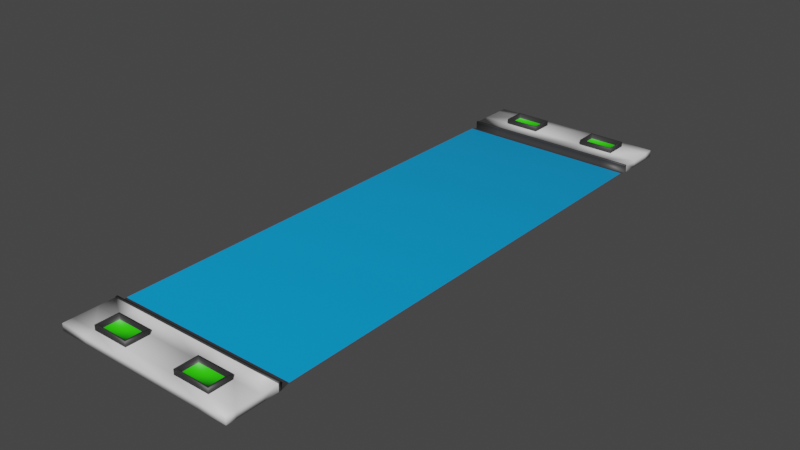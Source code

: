 # Source: Road__11.blend  (saved by Blender 3.3.6; exported with 4.5.12 LTS)
import bpy
from mathutils import Matrix  # noqa: F401  (used for matrix-valued properties, if any)

bpy.ops.wm.read_factory_settings(use_empty=True)
scene = bpy.context.scene
scene.name = 'Scene'

# ---- collections
col_collection = bpy.data.collections.new('Collection'); scene.collection.children.link(col_collection)

# ---- materials (node trees are filled in below, after node groups)
mat_main = bpy.data.materials.new('main')
mat_main.alpha_threshold = 0.0
mat_main.use_transparent_shadow = False
mat_main.roughness = 0.5
mat_main.line_color = (0.0, 0.0, 0.0, 1.0)
mat_bloak = bpy.data.materials.new('Bloak')
mat_bloak.use_transparent_shadow = False
mat_road = bpy.data.materials.new('road')
mat_road.use_transparent_shadow = False
mat_sand = bpy.data.materials.new('sand')
mat_sand.use_transparent_shadow = False

# ---- material node trees
mat_main.use_nodes = True; mat_main.node_tree.nodes.clear()
_N = mat_main.node_tree.nodes; _L = mat_main.node_tree.links
n0 = _N.new('ShaderNodeOutputMaterial'); n0.name = 'Material Output'; n0.location = (300, 300)
n1 = _N.new('ShaderNodeBsdfPrincipled'); n1.name = 'Principled BSDF'; n1.location = (10, 300)
n1.distribution = 'GGX'
n1.subsurface_method = 'RANDOM_WALK_SKIN'
n1.inputs[3].default_value = 1.45
n1.inputs[27].default_value = (0.0, 0.0, 0.0, 1.0)
n1.inputs[28].default_value = 1.0
_L.new(n1.outputs[0], n0.inputs[0])
n0.is_active_output = True
mat_bloak.use_nodes = True; mat_bloak.node_tree.nodes.clear()
_N = mat_bloak.node_tree.nodes; _L = mat_bloak.node_tree.links
n0 = _N.new('ShaderNodeBsdfPrincipled'); n0.name = 'Principled BSDF'; n0.location = (10, 300)
n0.distribution = 'GGX'
n0.subsurface_method = 'RANDOM_WALK_SKIN'
n0.inputs[0].default_value = (0.03631, 0.03631, 0.03631, 1.0)
n0.inputs[3].default_value = 1.45
n0.inputs[27].default_value = (0.0, 0.0, 0.0, 1.0)
n0.inputs[28].default_value = 1.0
n1 = _N.new('ShaderNodeOutputMaterial'); n1.name = 'Material Output'; n1.location = (300, 300)
_L.new(n0.outputs[0], n1.inputs[0])
n1.is_active_output = True
mat_road.use_nodes = True; mat_road.node_tree.nodes.clear()
_N = mat_road.node_tree.nodes; _L = mat_road.node_tree.links
n0 = _N.new('ShaderNodeBsdfPrincipled'); n0.name = 'Principled BSDF'; n0.location = (10, 300)
n0.distribution = 'GGX'
n0.subsurface_method = 'RANDOM_WALK_SKIN'
n0.inputs[0].default_value = (0.0, 0.3476, 0.8, 1.0)
n0.inputs[3].default_value = 1.45
n0.inputs[27].default_value = (0.0, 0.0, 0.0, 1.0)
n0.inputs[28].default_value = 1.0
n1 = _N.new('ShaderNodeOutputMaterial'); n1.name = 'Material Output'; n1.location = (300, 300)
_L.new(n0.outputs[0], n1.inputs[0])
n1.is_active_output = True
mat_sand.use_nodes = True; mat_sand.node_tree.nodes.clear()
_N = mat_sand.node_tree.nodes; _L = mat_sand.node_tree.links
n0 = _N.new('ShaderNodeBsdfPrincipled'); n0.name = 'Principled BSDF'; n0.location = (10, 300)
n0.distribution = 'GGX'
n0.subsurface_method = 'RANDOM_WALK_SKIN'
n0.inputs[0].default_value = (0.03002, 0.8, 0.0, 1.0)
n0.inputs[3].default_value = 1.45
n0.inputs[27].default_value = (0.0, 0.0, 0.0, 1.0)
n0.inputs[28].default_value = 1.0
n1 = _N.new('ShaderNodeOutputMaterial'); n1.name = 'Material Output'; n1.location = (300, 300)
_L.new(n0.outputs[0], n1.inputs[0])
n1.is_active_output = True

# ---- world
world_world = bpy.data.worlds.new('World'); scene.world = world_world
world_world.use_nodes = True; world_world.node_tree.nodes.clear()
_N = world_world.node_tree.nodes; _L = world_world.node_tree.links
n0 = _N.new('ShaderNodeOutputWorld'); n0.name = 'World Output'; n0.location = (300, 300)
n1 = _N.new('ShaderNodeBackground'); n1.name = 'Background'; n1.location = (10, 300)
n1.inputs[0].default_value = (0.05088, 0.05088, 0.05088, 1.0)
_L.new(n1.outputs[0], n0.inputs[0])
n0.is_active_output = True
world_world.color = (0.05088, 0.05088, 0.05088)
world_world.use_sun_shadow = False
world_world.sun_shadow_jitter_overblur = 0.0

# ---- meshes
me_cube = bpy.data.meshes.new('Cube')
me_cube.from_pydata([(2.012, -5.103, -0.1851), (2.012, -5.283, -0.1319), (-2.012, -5.103, -0.1851), (-2.012, -5.283, -0.1319), (-2.012, 0.0, -0.1851), (2.012, 0.0, -0.1851), (2.012, -5.328, -0.1319), (-2.012, -5.328, -0.1319), (-2.012, -5.283, -0.3107), (2.012, -5.283, -0.3107), (-2.012, -5.328, -0.3107), (2.012, -5.328, -0.3107), (2.012, -5.328, -0.2902), (2.012, -5.283, -0.2902), (-2.012, -5.328, -0.2902), (-2.012, -5.283, -0.2902), (-2.012, -6.422, -0.1319), (2.012, -6.422, -0.1319), (2.012, -6.422, -0.2902), (-2.012, -6.422, -0.2902), (2.012, -6.205, -0.2902), (-2.012, -6.205, -0.2902), (-2.012, -6.205, -0.1319), (2.012, -6.205, -0.1319), (-2.012, -5.698, -0.2902), (-2.012, -5.698, -0.1319), (2.012, -5.698, -0.1319), (2.012, -5.698, -0.2902), (0.5971, -5.103, -0.1851), (0.5971, -5.283, -0.1319), (0.5971, 0.0, -0.1851), (0.5971, -5.328, -0.1319), (0.5971, -5.283, -0.3107), (0.5971, -5.328, -0.3107), (0.5971, -5.283, -0.2902), (0.5971, -5.328, -0.2902), (0.5971, -6.422, -0.1319), (0.5971, -6.422, -0.2902), (0.5971, -6.205, -0.1319), (0.6316, -6.171, -0.2902), (0.6316, -5.732, -0.2902), (0.5971, -5.698, -0.1319), (1.399, -5.283, -0.1319), (1.399, -5.328, -0.1319), (1.399, -5.283, -0.3107), (1.399, -5.328, -0.3107), (1.399, -5.328, -0.2902), (1.399, -6.422, -0.1319), (1.399, -6.422, -0.2902), (1.399, -6.205, -0.1319), (1.399, -5.698, -0.1319), (1.399, -5.103, -0.1851), (1.399, 0.0, -0.1851), (1.399, -5.283, -0.2902), (1.365, -6.171, -0.2902), (1.365, -5.732, -0.2902), (-0.6012, -5.103, -0.1851), (-0.6012, 0.0, -0.1851), (-0.6012, -5.283, -0.2902), (-0.6357, -6.171, -0.2902), (-0.6357, -5.732, -0.2902), (-0.6012, -5.283, -0.1319), (-0.6012, -5.328, -0.1319), (-0.6012, -5.283, -0.3107), (-0.6012, -5.328, -0.3107), (-0.6012, -5.328, -0.2902), (-0.6012, -6.422, -0.1319), (-0.6012, -6.422, -0.2902), (-0.6012, -6.205, -0.1319), (-0.6012, -5.698, -0.1319), (-1.402, -5.103, -0.1851), (-1.402, 0.0, -0.1851), (-1.402, -5.283, -0.2902), (-1.367, -6.171, -0.2902), (-1.367, -5.732, -0.2902), (-1.402, -5.283, -0.1319), (-1.402, -5.328, -0.1319), (-1.402, -5.283, -0.3107), (-1.402, -5.328, -0.3107), (-1.402, -5.328, -0.2902), (-1.402, -6.422, -0.1319), (-1.402, -6.422, -0.2902), (-1.402, -6.205, -0.1319), (-1.402, -5.698, -0.1319), (1.399, -6.205, -0.2902), (0.5971, -6.205, -0.2902), (1.399, -5.698, -0.2902), (0.5971, -5.698, -0.2902), (-0.6012, -5.698, -0.2902), (-0.6012, -6.205, -0.2902), (-1.402, -6.205, -0.2902), (-1.402, -5.698, -0.2902), (1.399, -6.205, -0.4011), (0.5971, -6.205, -0.4011), (1.399, -5.698, -0.4011), (0.5971, -5.698, -0.4011), (-0.6012, -5.698, -0.4011), (-0.6012, -6.205, -0.4011), (-1.402, -6.205, -0.4011), (-1.402, -5.698, -0.4011), (1.365, -6.171, -0.4011), (0.6316, -6.171, -0.4011), (1.365, -5.732, -0.4011), (0.6316, -5.732, -0.4011), (-0.6357, -5.732, -0.4011), (-0.6357, -6.171, -0.4011), (-1.367, -6.171, -0.4011), (-1.367, -5.732, -0.4011), (2.012, 5.103, -0.1851), (2.012, 5.283, -0.1319), (-2.012, 5.103, -0.1851), (-2.012, 5.283, -0.1319), (2.012, 5.328, -0.1319), (-2.012, 5.328, -0.1319), (-2.012, 5.283, -0.3107), (2.012, 5.283, -0.3107), (-2.012, 5.328, -0.3107), (2.012, 5.328, -0.3107), (2.012, 5.328, -0.2902), (2.012, 5.283, -0.2902), (-2.012, 5.328, -0.2902), (-2.012, 5.283, -0.2902), (-2.012, 6.422, -0.1319), (2.012, 6.422, -0.1319), (2.012, 6.422, -0.2902), (-2.012, 6.422, -0.2902), (2.012, 6.205, -0.2902), (-2.012, 6.205, -0.2902), (-2.012, 6.205, -0.1319), (2.012, 6.205, -0.1319), (-2.012, 5.698, -0.2902), (-2.012, 5.698, -0.1319), (2.012, 5.698, -0.1319), (2.012, 5.698, -0.2902), (0.5971, 5.103, -0.1851), (0.5971, 5.283, -0.1319), (0.5971, 5.328, -0.1319), (0.5971, 5.283, -0.3107), (0.5971, 5.328, -0.3107), (0.5971, 5.283, -0.2902), (0.5971, 5.328, -0.2902), (0.5971, 6.422, -0.1319), (0.5971, 6.422, -0.2902), (0.5971, 6.205, -0.1319), (0.6316, 6.171, -0.2902), (0.6316, 5.732, -0.2902), (0.5971, 5.698, -0.1319), (1.399, 5.283, -0.1319), (1.399, 5.328, -0.1319), (1.399, 5.283, -0.3107), (1.399, 5.328, -0.3107), (1.399, 5.328, -0.2902), (1.399, 6.422, -0.1319), (1.399, 6.422, -0.2902), (1.399, 6.205, -0.1319), (1.399, 5.698, -0.1319), (1.399, 5.103, -0.1851), (1.399, 5.283, -0.2902), (1.365, 6.171, -0.2902), (1.365, 5.732, -0.2902), (-0.6012, 5.103, -0.1851), (-0.6012, 5.283, -0.2902), (-0.6357, 6.171, -0.2902), (-0.6357, 5.732, -0.2902), (-0.6012, 5.283, -0.1319), (-0.6012, 5.328, -0.1319), (-0.6012, 5.283, -0.3107), (-0.6012, 5.328, -0.3107), (-0.6012, 5.328, -0.2902), (-0.6012, 6.422, -0.1319), (-0.6012, 6.422, -0.2902), (-0.6012, 6.205, -0.1319), (-0.6012, 5.698, -0.1319), (-1.402, 5.103, -0.1851), (-1.402, 5.283, -0.2902), (-1.367, 6.171, -0.2902), (-1.367, 5.732, -0.2902), (-1.402, 5.283, -0.1319), (-1.402, 5.328, -0.1319), (-1.402, 5.283, -0.3107), (-1.402, 5.328, -0.3107), (-1.402, 5.328, -0.2902), (-1.402, 6.422, -0.1319), (-1.402, 6.422, -0.2902), (-1.402, 6.205, -0.1319), (-1.402, 5.698, -0.1319), (1.399, 6.205, -0.2902), (0.5971, 6.205, -0.2902), (1.399, 5.698, -0.2902), (0.5971, 5.698, -0.2902), (-0.6012, 5.698, -0.2902), (-0.6012, 6.205, -0.2902), (-1.402, 6.205, -0.2902), (-1.402, 5.698, -0.2902), (1.399, 6.205, -0.4011), (0.5971, 6.205, -0.4011), (1.399, 5.698, -0.4011), (0.5971, 5.698, -0.4011), (-0.6012, 5.698, -0.4011), (-0.6012, 6.205, -0.4011), (-1.402, 6.205, -0.4011), (-1.402, 5.698, -0.4011), (1.365, 6.171, -0.4011), (0.6316, 6.171, -0.4011), (1.365, 5.732, -0.4011), (0.6316, 5.732, -0.4011), (-0.6357, 5.732, -0.4011), (-0.6357, 6.171, -0.4011), (-1.367, 6.171, -0.4011), (-1.367, 5.732, -0.4011)], [], [(51, 0, 1, 42), (52, 5, 0, 51), (13, 12, 11, 9), (44, 9, 11, 45), (79, 14, 10, 78), (14, 15, 8, 10), (53, 13, 9, 44), (42, 1, 13, 53), (7, 3, 15, 14), (84, 20, 18, 48), (1, 6, 12, 13), (80, 16, 19, 81), (22, 21, 19, 16), (82, 22, 16, 80), (20, 23, 17, 18), (27, 26, 23, 20), (83, 25, 22, 82), (25, 24, 21, 22), (86, 27, 20, 84), (46, 12, 27, 86), (7, 14, 24, 25), (76, 7, 25, 83), (12, 6, 26, 27), (43, 31, 41, 50), (65, 35, 87, 88), (88, 87, 85, 89), (50, 41, 38, 49), (49, 38, 36, 47), (47, 36, 37, 48), (89, 85, 37, 67), (61, 29, 34, 58), (58, 34, 32, 63), (46, 35, 33, 45), (63, 32, 33, 64), (57, 30, 28, 56), (56, 28, 29, 61), (12, 46, 45, 11), (17, 47, 48, 18), (23, 49, 47, 17), (26, 50, 49, 23), (6, 43, 50, 26), (35, 46, 86, 87), (40, 55, 54, 39), (85, 84, 48, 37), (29, 42, 53, 34), (34, 53, 44, 32), (32, 44, 45, 33), (30, 52, 51, 28), (28, 51, 42, 29), (70, 56, 61, 75), (71, 57, 56, 70), (77, 63, 64, 78), (72, 58, 63, 77), (75, 61, 58, 72), (90, 89, 67, 81), (74, 60, 59, 73), (79, 65, 88, 91), (31, 62, 69, 41), (41, 69, 68, 38), (38, 68, 66, 36), (36, 66, 67, 37), (35, 65, 64, 33), (14, 79, 91, 24), (24, 91, 90, 21), (21, 90, 81, 19), (3, 75, 72, 15), (15, 72, 77, 8), (8, 77, 78, 10), (4, 71, 70, 2), (2, 70, 75, 3), (62, 76, 83, 69), (69, 83, 82, 68), (68, 82, 80, 66), (66, 80, 81, 67), (65, 79, 78, 64), (73, 59, 105, 106), (85, 87, 95, 93), (59, 60, 104, 105), (54, 55, 102, 100), (88, 89, 97, 96), (90, 91, 99, 98), (40, 39, 101, 103), (55, 40, 103, 102), (101, 100, 92, 93), (102, 103, 95, 94), (103, 101, 93, 95), (100, 102, 94, 92), (105, 104, 96, 97), (106, 105, 97, 98), (104, 107, 99, 96), (107, 106, 98, 99), (86, 84, 92, 94), (89, 90, 98, 97), (60, 74, 107, 104), (91, 88, 96, 99), (84, 85, 93, 92), (74, 73, 106, 107), (39, 54, 100, 101), (87, 86, 94, 95), (156, 147, 109, 108), (52, 156, 108, 5), (119, 115, 117, 118), (149, 150, 117, 115), (181, 180, 116, 120), (120, 116, 114, 121), (157, 149, 115, 119), (147, 157, 119, 109), (113, 120, 121, 111), (186, 153, 124, 126), (109, 119, 118, 112), (182, 183, 125, 122), (128, 122, 125, 127), (184, 182, 122, 128), (126, 124, 123, 129), (133, 126, 129, 132), (185, 184, 128, 131), (131, 128, 127, 130), (188, 186, 126, 133), (151, 188, 133, 118), (113, 131, 130, 120), (178, 185, 131, 113), (118, 133, 132, 112), (148, 155, 146, 136), (168, 190, 189, 140), (190, 191, 187, 189), (155, 154, 143, 146), (154, 152, 141, 143), (152, 153, 142, 141), (191, 170, 142, 187), (164, 161, 139, 135), (161, 166, 137, 139), (151, 150, 138, 140), (166, 167, 138, 137), (57, 160, 134, 30), (160, 164, 135, 134), (118, 117, 150, 151), (123, 124, 153, 152), (129, 123, 152, 154), (132, 129, 154, 155), (112, 132, 155, 148), (140, 189, 188, 151), (145, 144, 158, 159), (187, 142, 153, 186), (135, 139, 157, 147), (139, 137, 149, 157), (137, 138, 150, 149), (30, 134, 156, 52), (134, 135, 147, 156), (173, 177, 164, 160), (71, 173, 160, 57), (179, 180, 167, 166), (174, 179, 166, 161), (177, 174, 161, 164), (192, 183, 170, 191), (176, 175, 162, 163), (181, 193, 190, 168), (136, 146, 172, 165), (146, 143, 171, 172), (143, 141, 169, 171), (141, 142, 170, 169), (140, 138, 167, 168), (120, 130, 193, 181), (130, 127, 192, 193), (127, 125, 183, 192), (111, 121, 174, 177), (121, 114, 179, 174), (114, 116, 180, 179), (4, 110, 173, 71), (110, 111, 177, 173), (165, 172, 185, 178), (172, 171, 184, 185), (171, 169, 182, 184), (169, 170, 183, 182), (168, 167, 180, 181), (175, 208, 207, 162), (187, 195, 197, 189), (162, 207, 206, 163), (158, 202, 204, 159), (190, 198, 199, 191), (192, 200, 201, 193), (145, 205, 203, 144), (159, 204, 205, 145), (203, 195, 194, 202), (204, 196, 197, 205), (205, 197, 195, 203), (202, 194, 196, 204), (207, 199, 198, 206), (208, 200, 199, 207), (206, 198, 201, 209), (209, 201, 200, 208), (188, 196, 194, 186), (191, 199, 200, 192), (163, 206, 209, 176), (193, 201, 198, 190), (186, 194, 195, 187), (176, 209, 208, 175), (144, 203, 202, 158), (189, 197, 196, 188)])
me_cube.polygons.foreach_set('use_smooth', [True] * 198)
me_cube.polygons.foreach_set('material_index', [1, 2, 1, 1, 1, 1, 1, 1, 1, 0, 1, 0, 0, 0, 0, 0, 0, 0, 0, 0, 0, 0, 0, 0, 0, 0, 0, 0, 0, 0, 1, 1, 1, 1, 2, 1, 1, 0, 0, 0, 0, 0, 3, 0, 1, 1, 1, 2, 1, 1, 2, 1, 1, 1, 0, 3, 0, 0, 0, 0, 0, 1, 0, 0, 0, 1, 1, 1, 2, 1, 0, 0, 0, 0, 1, 1, 1, 1, 1, 1, 1, 1, 1, 1, 1, 1, 1, 1, 1, 1, 1, 1, 1, 1, 1, 1, 1, 1, 1, 1, 2, 1, 1, 1, 1, 1, 1, 1, 0, 1, 0, 0, 0, 0, 0, 0, 0, 0, 0, 0, 0, 0, 0, 0, 0, 0, 0, 0, 0, 1, 1, 1, 1, 2, 1, 1, 0, 0, 0, 0, 0, 3, 0, 1, 1, 1, 2, 1, 1, 2, 1, 1, 1, 0, 3, 0, 0, 0, 0, 0, 1, 0, 0, 0, 1, 1, 1, 2, 1, 0, 0, 0, 0, 1, 1, 1, 1, 1, 1, 1, 1, 1, 1, 1, 1, 1, 1, 1, 1, 1, 1, 1, 1, 1, 1, 1, 1, 1])
_uv = me_cube.uv_layers.new(name='UVMap')
_uv.uv.foreach_set('vector', [0.3369, 0.7457, 0.375, 0.7457, 0.375, 0.75, 0.3369, 0.75, 0.251, 0.1498, 0.251, -0.006024, 0.7451, -0.006024, 0.7451, 0.1498, 0.0, 0.0, 0.0, 0.0, 0.0, 0.0, 0.0, 0.0, 0.3369, 0.75, 0.375, 0.75, 0.375, 0.75, 0.3369, 0.75, 0.0, 0.0, 0.0, 0.0, 0.0, 0.0, 0.0, 0.0, 0.0, 0.0, 0.0, 0.0, 0.0, 0.0, 0.0, 0.0, 0.3369, 0.75, 0.375, 0.75, 0.375, 0.75, 0.3369, 0.75, 0.3369, 0.75, 0.375, 0.75, 0.375, 0.75, 0.3369, 0.75, 0.0, 0.0, 0.0, 0.0, 0.0, 0.0, 0.0, 0.0, 0.0, 0.0, 0.0, 0.0, 0.0, 0.0, 0.0, 0.0, 0.0, 0.0, 0.0, 0.0, 0.0, 0.0, 0.0, 0.0, 0.0, 0.0, 0.0, 0.0, 0.0, 0.0, 0.0, 0.0, 0.0, 0.0, 0.0, 0.0, 0.0, 0.0, 0.0, 0.0, 0.0, 0.0, 0.0, 0.0, 0.0, 0.0, 0.0, 0.0, 0.0, 0.0, 0.0, 0.0, 0.0, 0.0, 0.0, 0.0, 0.0, 0.0, 0.0, 0.0, 0.0, 0.0, 0.0, 0.0, 0.0, 0.0, 0.0, 0.0, 0.0, 0.0, 0.0, 0.0, 0.0, 0.0, 0.0, 0.0, 0.0, 0.0, 0.0, 0.0, 0.0, 0.0, 0.0, 0.0, 0.0, 0.0, 0.0, 0.0, 0.0, 0.0, 0.0, 0.0, 0.0, 0.0, 0.0, 0.0, 0.0, 0.0, 0.0, 0.0, 0.0, 0.0, 0.0, 0.0, 0.0, 0.0, 0.0, 0.0, 0.0, 0.0, 0.0, 0.0, 0.0, 0.0, 0.0, 0.0, 0.0, 0.0, 0.0, 0.0, 0.0, 0.0, 0.0, 0.0, 0.0, 0.0, 0.0, 0.0, 0.0, 0.0, 0.0, 0.0, 0.0, 0.0, 0.0, 0.0, 0.0, 0.0, 0.0, 0.0, 0.0, 0.0, 0.0, 0.0, 0.0, 0.0, 0.0, 0.0, 0.0, 0.0, 0.0, 0.0, 0.0, 0.0, 0.0, 0.0, 0.0, 0.0, 0.0, 0.0, 0.0, 0.0, 0.0, 0.0, 0.0, 0.0, 0.0, 0.0, 0.0, 0.0, 0.0, 0.0, 0.0, 0.0, 0.0, 0.0, 0.2126, 0.75, 0.2871, 0.75, 0.2871, 0.75, 0.2126, 0.75, 0.2126, 0.75, 0.2871, 0.75, 0.2871, 0.75, 0.2126, 0.75, 0.0, 0.0, 0.0, 0.0, 0.0, 0.0, 0.0, 0.0, 0.2126, 0.75, 0.2871, 0.75, 0.2871, 0.75, 0.2126, 0.75, 0.251, 0.6584, 0.251, 0.3537, 0.7451, 0.3537, 0.7451, 0.6584, 0.2126, 0.7457, 0.2871, 0.7457, 0.2871, 0.75, 0.2126, 0.75, 0.0, 0.0, 0.0, 0.0, 0.0, 0.0, 0.0, 0.0, 0.0, 0.0, 0.0, 0.0, 0.0, 0.0, 0.0, 0.0, 0.0, 0.0, 0.0, 0.0, 0.0, 0.0, 0.0, 0.0, 0.0, 0.0, 0.0, 0.0, 0.0, 0.0, 0.0, 0.0, 0.0, 0.0, 0.0, 0.0, 0.0, 0.0, 0.0, 0.0, 0.0, 0.0, 0.0, 0.0, 0.0, 0.0, 0.0, 0.0, 0.0, 0.0, 0.0, 0.0, 0.0, 0.0, 0.0, 0.0, 0.0, 0.0, 0.0, 0.0, 0.0, 0.0, 0.0, 0.0, 0.2871, 0.75, 0.3369, 0.75, 0.3369, 0.75, 0.2871, 0.75, 0.2871, 0.75, 0.3369, 0.75, 0.3369, 0.75, 0.2871, 0.75, 0.2871, 0.75, 0.3369, 0.75, 0.3369, 0.75, 0.2871, 0.75, 0.251, 0.3537, 0.251, 0.1498, 0.7451, 0.1498, 0.7451, 0.3537, 0.2871, 0.7457, 0.3369, 0.7457, 0.3369, 0.75, 0.2871, 0.75, 0.1629, 0.7457, 0.2126, 0.7457, 0.2126, 0.75, 0.1629, 0.75, 0.251, 0.862, 0.251, 0.6584, 0.7451, 0.6584, 0.7451, 0.862, 0.1629, 0.75, 0.2126, 0.75, 0.2126, 0.75, 0.1629, 0.75, 0.1629, 0.75, 0.2126, 0.75, 0.2126, 0.75, 0.1629, 0.75, 0.1629, 0.75, 0.2126, 0.75, 0.2126, 0.75, 0.1629, 0.75, 0.0, 0.0, 0.0, 0.0, 0.0, 0.0, 0.0, 0.0, 0.0, 0.0, 0.0, 0.0, 0.0, 0.0, 0.0, 0.0, 0.0, 0.0, 0.0, 0.0, 0.0, 0.0, 0.0, 0.0, 0.0, 0.0, 0.0, 0.0, 0.0, 0.0, 0.0, 0.0, 0.0, 0.0, 0.0, 0.0, 0.0, 0.0, 0.0, 0.0, 0.0, 0.0, 0.0, 0.0, 0.0, 0.0, 0.0, 0.0, 0.0, 0.0, 0.0, 0.0, 0.0, 0.0, 0.0, 0.0, 0.0, 0.0, 0.0, 0.0, 0.0, 0.0, 0.0, 0.0, 0.0, 0.0, 0.0, 0.0, 0.0, 0.0, 0.0, 0.0, 0.0, 0.0, 0.0, 0.0, 0.0, 0.0, 0.0, 0.0, 0.0, 0.0, 0.0, 0.0, 0.0, 0.0, 0.0, 0.0, 0.125, 0.75, 0.1629, 0.75, 0.1629, 0.75, 0.125, 0.75, 0.125, 0.75, 0.1629, 0.75, 0.1629, 0.75, 0.125, 0.75, 0.125, 0.75, 0.1629, 0.75, 0.1629, 0.75, 0.125, 0.75, 0.251, 1.017, 0.251, 0.862, 0.7451, 0.862, 0.7451, 1.017, 0.125, 0.7457, 0.1629, 0.7457, 0.1629, 0.75, 0.125, 0.75, 0.0, 0.0, 0.0, 0.0, 0.0, 0.0, 0.0, 0.0, 0.0, 0.0, 0.0, 0.0, 0.0, 0.0, 0.0, 0.0, 0.0, 0.0, 0.0, 0.0, 0.0, 0.0, 0.0, 0.0, 0.0, 0.0, 0.0, 0.0, 0.0, 0.0, 0.0, 0.0, 0.0, 0.0, 0.0, 0.0, 0.0, 0.0, 0.0, 0.0, 0.0, 0.0, 0.0, 0.0, 0.0, 0.0, 0.0, 0.0, 0.0, 0.0, 0.0, 0.0, 0.0, 0.0, 0.0, 0.0, 0.0, 0.0, 0.0, 0.0, 0.0, 0.0, 0.0, 0.0, 0.0, 0.0, 0.0, 0.0, 0.0, 0.0, 0.0, 0.0, 0.0, 0.0, 0.0, 0.0, 0.0, 0.0, 0.0, 0.0, 0.0, 0.0, 0.0, 0.0, 0.0, 0.0, 0.0, 0.0, 0.0, 0.0, 0.0, 0.0, 0.0, 0.0, 0.0, 0.0, 0.0, 0.0, 0.0, 0.0, 0.0, 0.0, 0.0, 0.0, 0.0, 0.0, 0.0, 0.0, 0.0, 0.0, 0.0, 0.0, 0.0, 0.0, 0.0, 0.0, 0.0, 0.0, 0.0, 0.0, 0.0, 0.0, 0.0, 0.0, 0.0, 0.0, 0.0, 0.0, 0.0, 0.0, 0.0, 0.0, 0.0, 0.0, 0.0, 0.0, 0.0, 0.0, 0.0, 0.0, 0.0, 0.0, 0.0, 0.0, 0.0, 0.0, 0.0, 0.0, 0.0, 0.0, 0.0, 0.0, 0.0, 0.0, 0.0, 0.0, 0.0, 0.0, 0.0, 0.0, 0.0, 0.0, 0.0, 0.0, 0.0, 0.0, 0.0, 0.0, 0.0, 0.0, 0.0, 0.0, 0.0, 0.0, 0.0, 0.0, 0.0, 0.0, 0.0, 0.0, 0.0, 0.0, 0.0, 0.0, 0.0, 0.0, 0.0, 0.0, 0.0, 0.0, 0.0, 0.0, 0.0, 0.0, 0.0, 0.0, 0.0, 0.0, 0.0, 0.0, 0.0, 0.0, 0.0, 0.0, 0.0, 0.0, 0.0, 0.0, 0.0, 0.0, 0.0, 0.0, 0.0, 0.0, 0.0, 0.0, 0.0, 0.0, 0.0, 0.0, 0.0, 0.0, 0.0, 0.0, 0.0, 0.0, 0.0, 0.0, 0.0, 0.0, 0.0, 0.0, 0.3369, 0.7457, 0.3369, 0.75, 0.375, 0.75, 0.375, 0.7457, 0.251, 0.1498, 0.7451, 0.1498, 0.7451, -0.006024, 0.251, -0.006024, 0.0, 0.0, 0.0, 0.0, 0.0, 0.0, 0.0, 0.0, 0.3369, 0.75, 0.3369, 0.75, 0.375, 0.75, 0.375, 0.75, 0.0, 0.0, 0.0, 0.0, 0.0, 0.0, 0.0, 0.0, 0.0, 0.0, 0.0, 0.0, 0.0, 0.0, 0.0, 0.0, 0.3369, 0.75, 0.3369, 0.75, 0.375, 0.75, 0.375, 0.75, 0.3369, 0.75, 0.3369, 0.75, 0.375, 0.75, 0.375, 0.75, 0.0, 0.0, 0.0, 0.0, 0.0, 0.0, 0.0, 0.0, 0.0, 0.0, 0.0, 0.0, 0.0, 0.0, 0.0, 0.0, 0.0, 0.0, 0.0, 0.0, 0.0, 0.0, 0.0, 0.0, 0.0, 0.0, 0.0, 0.0, 0.0, 0.0, 0.0, 0.0, 0.0, 0.0, 0.0, 0.0, 0.0, 0.0, 0.0, 0.0, 0.0, 0.0, 0.0, 0.0, 0.0, 0.0, 0.0, 0.0, 0.0, 0.0, 0.0, 0.0, 0.0, 0.0, 0.0, 0.0, 0.0, 0.0, 0.0, 0.0, 0.0, 0.0, 0.0, 0.0, 0.0, 0.0, 0.0, 0.0, 0.0, 0.0, 0.0, 0.0, 0.0, 0.0, 0.0, 0.0, 0.0, 0.0, 0.0, 0.0, 0.0, 0.0, 0.0, 0.0, 0.0, 0.0, 0.0, 0.0, 0.0, 0.0, 0.0, 0.0, 0.0, 0.0, 0.0, 0.0, 0.0, 0.0, 0.0, 0.0, 0.0, 0.0, 0.0, 0.0, 0.0, 0.0, 0.0, 0.0, 0.0, 0.0, 0.0, 0.0, 0.0, 0.0, 0.0, 0.0, 0.0, 0.0, 0.0, 0.0, 0.0, 0.0, 0.0, 0.0, 0.0, 0.0, 0.0, 0.0, 0.0, 0.0, 0.0, 0.0, 0.0, 0.0, 0.0, 0.0, 0.0, 0.0, 0.0, 0.0, 0.0, 0.0, 0.0, 0.0, 0.0, 0.0, 0.0, 0.0, 0.0, 0.0, 0.0, 0.0, 0.0, 0.0, 0.0, 0.0, 0.0, 0.0, 0.0, 0.0, 0.0, 0.0, 0.0, 0.0, 0.0, 0.0, 0.0, 0.0, 0.0, 0.0, 0.0, 0.0, 0.0, 0.0, 0.0, 0.0, 0.2126, 0.75, 0.2126, 0.75, 0.2871, 0.75, 0.2871, 0.75, 0.2126, 0.75, 0.2126, 0.75, 0.2871, 0.75, 0.2871, 0.75, 0.0, 0.0, 0.0, 0.0, 0.0, 0.0, 0.0, 0.0, 0.2126, 0.75, 0.2126, 0.75, 0.2871, 0.75, 0.2871, 0.75, 0.251, 0.6584, 0.7451, 0.6584, 0.7451, 0.3537, 0.251, 0.3537, 0.2126, 0.7457, 0.2126, 0.75, 0.2871, 0.75, 0.2871, 0.7457, 0.0, 0.0, 0.0, 0.0, 0.0, 0.0, 0.0, 0.0, 0.0, 0.0, 0.0, 0.0, 0.0, 0.0, 0.0, 0.0, 0.0, 0.0, 0.0, 0.0, 0.0, 0.0, 0.0, 0.0, 0.0, 0.0, 0.0, 0.0, 0.0, 0.0, 0.0, 0.0, 0.0, 0.0, 0.0, 0.0, 0.0, 0.0, 0.0, 0.0, 0.0, 0.0, 0.0, 0.0, 0.0, 0.0, 0.0, 0.0, 0.0, 0.0, 0.0, 0.0, 0.0, 0.0, 0.0, 0.0, 0.0, 0.0, 0.0, 0.0, 0.0, 0.0, 0.0, 0.0, 0.2871, 0.75, 0.2871, 0.75, 0.3369, 0.75, 0.3369, 0.75, 0.2871, 0.75, 0.2871, 0.75, 0.3369, 0.75, 0.3369, 0.75, 0.2871, 0.75, 0.2871, 0.75, 0.3369, 0.75, 0.3369, 0.75, 0.251, 0.3537, 0.7451, 0.3537, 0.7451, 0.1498, 0.251, 0.1498, 0.2871, 0.7457, 0.2871, 0.75, 0.3369, 0.75, 0.3369, 0.7457, 0.1629, 0.7457, 0.1629, 0.75, 0.2126, 0.75, 0.2126, 0.7457, 0.251, 0.862, 0.7451, 0.862, 0.7451, 0.6584, 0.251, 0.6584, 0.1629, 0.75, 0.1629, 0.75, 0.2126, 0.75, 0.2126, 0.75, 0.1629, 0.75, 0.1629, 0.75, 0.2126, 0.75, 0.2126, 0.75, 0.1629, 0.75, 0.1629, 0.75, 0.2126, 0.75, 0.2126, 0.75, 0.0, 0.0, 0.0, 0.0, 0.0, 0.0, 0.0, 0.0, 0.0, 0.0, 0.0, 0.0, 0.0, 0.0, 0.0, 0.0, 0.0, 0.0, 0.0, 0.0, 0.0, 0.0, 0.0, 0.0, 0.0, 0.0, 0.0, 0.0, 0.0, 0.0, 0.0, 0.0, 0.0, 0.0, 0.0, 0.0, 0.0, 0.0, 0.0, 0.0, 0.0, 0.0, 0.0, 0.0, 0.0, 0.0, 0.0, 0.0, 0.0, 0.0, 0.0, 0.0, 0.0, 0.0, 0.0, 0.0, 0.0, 0.0, 0.0, 0.0, 0.0, 0.0, 0.0, 0.0, 0.0, 0.0, 0.0, 0.0, 0.0, 0.0, 0.0, 0.0, 0.0, 0.0, 0.0, 0.0, 0.0, 0.0, 0.0, 0.0, 0.0, 0.0, 0.0, 0.0, 0.0, 0.0, 0.0, 0.0, 0.125, 0.75, 0.125, 0.75, 0.1629, 0.75, 0.1629, 0.75, 0.125, 0.75, 0.125, 0.75, 0.1629, 0.75, 0.1629, 0.75, 0.125, 0.75, 0.125, 0.75, 0.1629, 0.75, 0.1629, 0.75, 0.251, 1.017, 0.7451, 1.017, 0.7451, 0.862, 0.251, 0.862, 0.125, 0.7457, 0.125, 0.75, 0.1629, 0.75, 0.1629, 0.7457, 0.0, 0.0, 0.0, 0.0, 0.0, 0.0, 0.0, 0.0, 0.0, 0.0, 0.0, 0.0, 0.0, 0.0, 0.0, 0.0, 0.0, 0.0, 0.0, 0.0, 0.0, 0.0, 0.0, 0.0, 0.0, 0.0, 0.0, 0.0, 0.0, 0.0, 0.0, 0.0, 0.0, 0.0, 0.0, 0.0, 0.0, 0.0, 0.0, 0.0, 0.0, 0.0, 0.0, 0.0, 0.0, 0.0, 0.0, 0.0, 0.0, 0.0, 0.0, 0.0, 0.0, 0.0, 0.0, 0.0, 0.0, 0.0, 0.0, 0.0, 0.0, 0.0, 0.0, 0.0, 0.0, 0.0, 0.0, 0.0, 0.0, 0.0, 0.0, 0.0, 0.0, 0.0, 0.0, 0.0, 0.0, 0.0, 0.0, 0.0, 0.0, 0.0, 0.0, 0.0, 0.0, 0.0, 0.0, 0.0, 0.0, 0.0, 0.0, 0.0, 0.0, 0.0, 0.0, 0.0, 0.0, 0.0, 0.0, 0.0, 0.0, 0.0, 0.0, 0.0, 0.0, 0.0, 0.0, 0.0, 0.0, 0.0, 0.0, 0.0, 0.0, 0.0, 0.0, 0.0, 0.0, 0.0, 0.0, 0.0, 0.0, 0.0, 0.0, 0.0, 0.0, 0.0, 0.0, 0.0, 0.0, 0.0, 0.0, 0.0, 0.0, 0.0, 0.0, 0.0, 0.0, 0.0, 0.0, 0.0, 0.0, 0.0, 0.0, 0.0, 0.0, 0.0, 0.0, 0.0, 0.0, 0.0, 0.0, 0.0, 0.0, 0.0, 0.0, 0.0, 0.0, 0.0, 0.0, 0.0, 0.0, 0.0, 0.0, 0.0, 0.0, 0.0, 0.0, 0.0, 0.0, 0.0, 0.0, 0.0, 0.0, 0.0, 0.0, 0.0, 0.0, 0.0, 0.0, 0.0, 0.0, 0.0, 0.0, 0.0, 0.0, 0.0, 0.0, 0.0, 0.0, 0.0, 0.0, 0.0, 0.0, 0.0, 0.0, 0.0, 0.0, 0.0, 0.0, 0.0, 0.0, 0.0, 0.0, 0.0, 0.0, 0.0, 0.0, 0.0, 0.0, 0.0, 0.0, 0.0, 0.0, 0.0, 0.0, 0.0, 0.0, 0.0, 0.0, 0.0, 0.0, 0.0, 0.0, 0.0, 0.0, 0.0, 0.0, 0.0, 0.0, 0.0, 0.0, 0.0])
me_cube.materials.append(mat_main)
me_cube.materials.append(mat_bloak)
me_cube.materials.append(mat_road)
me_cube.materials.append(mat_sand)
me_cube.use_mirror_vertex_groups = False
me_cube.update()

# ---- objects
ob_cube = bpy.data.objects.new('Cube', me_cube)

# ---- transforms, parenting, visibility, modifiers, constraints
ob_cube.location = (0.0, 0.0, 0.0)
ob_cube.rotation_euler = (3.142, -0.0, 0.0)
ob_cube.lock_rotations_4d = False
ob_cube.empty_display_type = 'ARROWS'
ob_cube.lineart.crease_threshold = 0.0

# ---- collection membership
col_collection.objects.link(ob_cube)

# ---- scene / render settings (as saved in the file)
scene.frame_start = 1; scene.frame_end = 250; scene.frame_set(1)
scene.render.engine = 'BLENDER_EEVEE_NEXT'
scene.cycles.sampling_pattern = 'TABULATED_SOBOL'
scene.cycles.use_light_tree = False
scene.view_settings.view_transform = 'Filmic'
bpy.context.view_layer.update()

# ---- added for rendering (the .blend has no active camera and no usable light): camera, sun
cam_auto = bpy.data.cameras.new('AutoCamera')
cam_auto.lens = 50.0
cam_auto.sensor_width = 36.0
cam_auto.clip_end = 1000.0
ob_auto_camera = bpy.data.objects.new('AutoCamera', cam_auto)
scene.collection.objects.link(ob_auto_camera)
ob_auto_camera.location = (12.4548, -14.9457, 10.2303)
ob_auto_camera.rotation_euler = (1.09748, -7.21219e-08, 0.694738)
scene.camera = ob_auto_camera
light_auto_sun = bpy.data.lights.new('AutoSun', 'SUN')
light_auto_sun.energy = 3.0
light_auto_sun.angle = 0.0523599
ob_auto_sun = bpy.data.objects.new('AutoSun', light_auto_sun)
scene.collection.objects.link(ob_auto_sun)
ob_auto_sun.rotation_euler = (0.872665, 0.174533, 0.523599)
bpy.context.view_layer.update()
